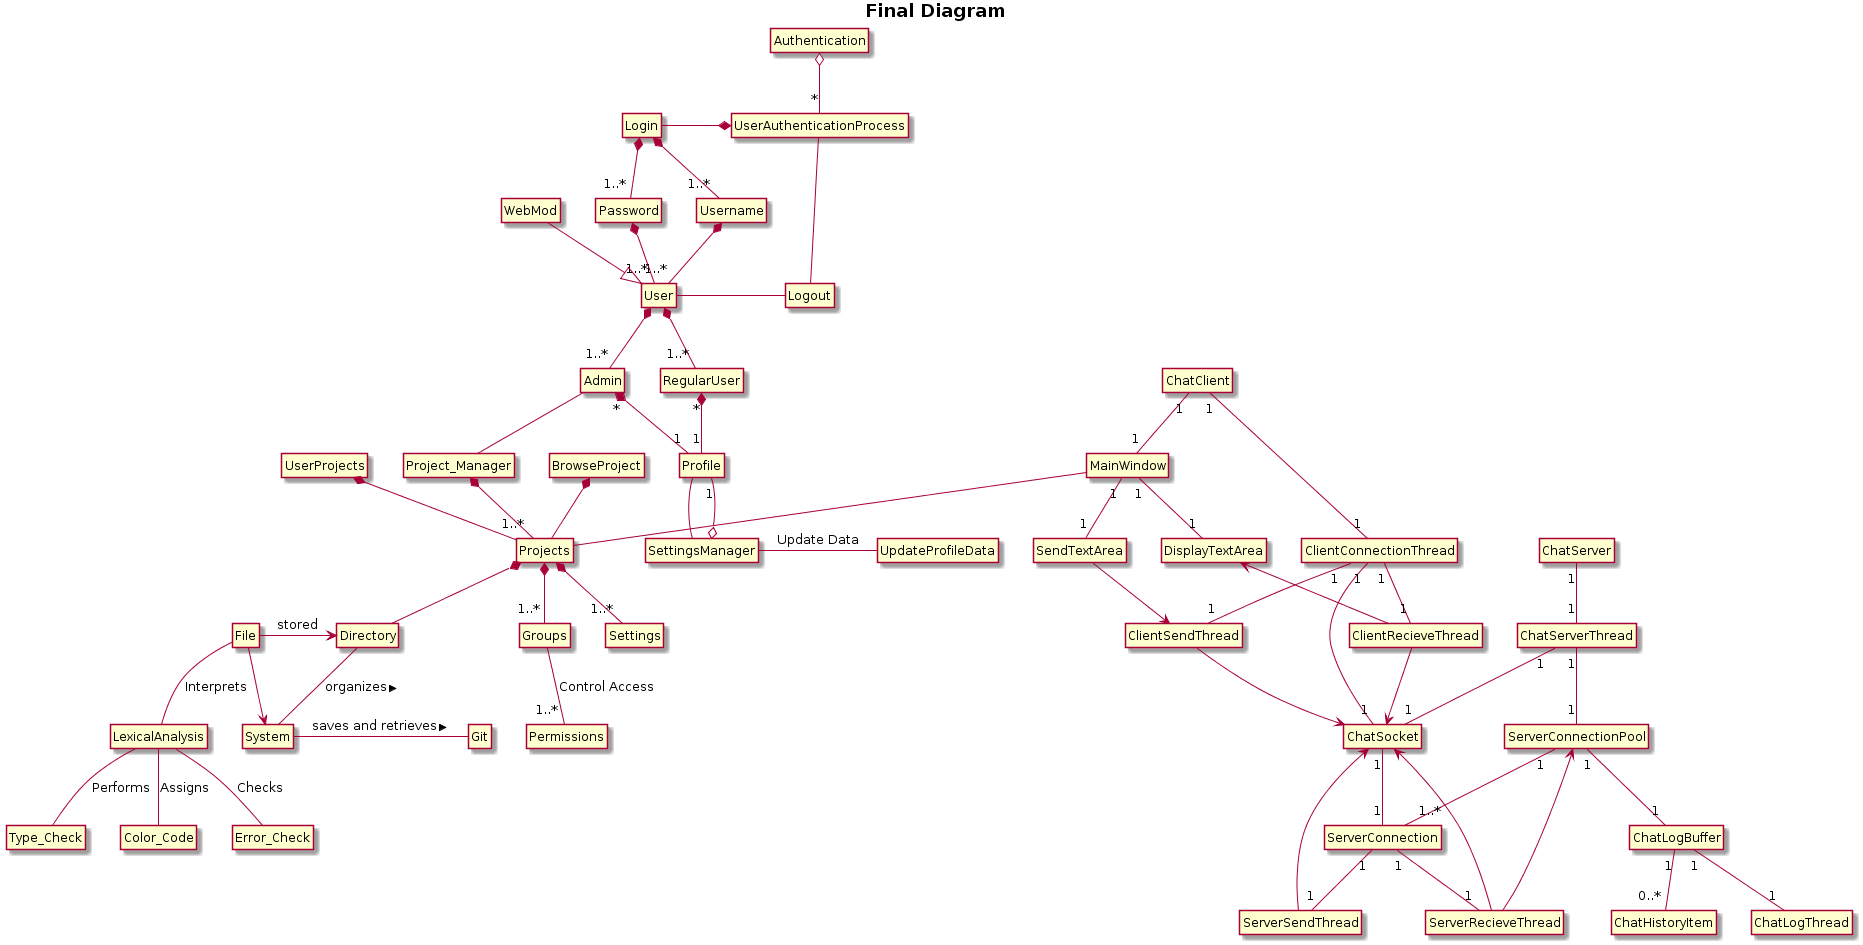

The diagram above was rendered by PlantUML. Its source (embedded in the PNG):
@startuml
hide circles 
title <b>Final Diagram</b>
hide members


'Authentication 
'------------------------------------
Authentication  o-- "*" UserAuthenticationProcess 
UserAuthenticationProcess *-left- Login
UserAuthenticationProcess -- Logout
Login *-- "1..*" Username
Login *-- "1..*" Password
Username  *-- "1..*" User
Password  *-- "1..*" User
User *-- "1..*" Admin
User *-- "1..*" RegularUser
Logout -left-  User
RegularUser "*" *-- "1" Profile
Admin "*" *-- "1" Profile 



'Settings Profile/Preferences  
'-------------------------------------
WebMod --|> User
Profile -- SettingsManager
SettingsManager o-down- "1" Profile
SettingsManager -right- UpdateProfileData : "Update Data"


'File Editor 
'------------------------------
File -> Directory : stored 
Directory -- System :organizes <
class File --> System
class System - Git : saves and retrieves >


'Syntax Class Diagram
'--------------------------------------------
File -- LexicalAnalysis : "Interprets"
LexicalAnalysis -- Type_Check : "Performs"
LexicalAnalysis -- Color_Code : "Assigns"
LexicalAnalysis -- Error_Check : "Checks"


'Project Management 
'----------------------------------------
Admin -- Project_Manager
Project_Manager *--"1..*" Projects
Projects *--"1..*" Groups
Projects *--"1..*" Settings
Groups --"1..*" Permissions : "Control Access"
Projects *-- Directory
'removed User, Tools, Files, folders
Projects -down-* UserProjects
Projects -down-* BrowseProject


'Communication Chat client 
'--------------------------------
MainWindow -- Projects
ChatClient "1"--"1" MainWindow
ChatClient "1"--"1" ClientConnectionThread
MainWindow "1"--"1" DisplayTextArea
MainWindow "1"--"1" SendTextArea
ClientConnectionThread "1"--"1" ChatSocket
ClientConnectionThread "1"--"1" ClientSendThread
ClientConnectionThread "1"--"1" ClientRecieveThread
DisplayTextArea <-- ClientRecieveThread
SendTextArea --> ClientSendThread
ClientRecieveThread --> ChatSocket
ClientSendThread --> ChatSocket


'Chat Server
'-------------------------------
ChatServer "1"--"1" ChatServerThread
ChatServerThread "1"--"1" ChatSocket
ChatServerThread "1"--"1" ServerConnectionPool
ChatSocket "1"--"1" ServerConnection
ChatSocket <-- ServerSendThread
ChatSocket <-- ServerRecieveThread
ServerConnectionPool "1"--"1" ChatLogBuffer
ServerConnectionPool <-- ServerRecieveThread
ServerConnectionPool "1"--"1..*" ServerConnection
ChatLogBuffer "1"--"1" ChatLogThread
ChatLogBuffer "1"--"0..*" ChatHistoryItem
ServerConnection "1"--"1" ServerSendThread
ServerConnection "1"--"1" ServerRecieveThread
@enduml